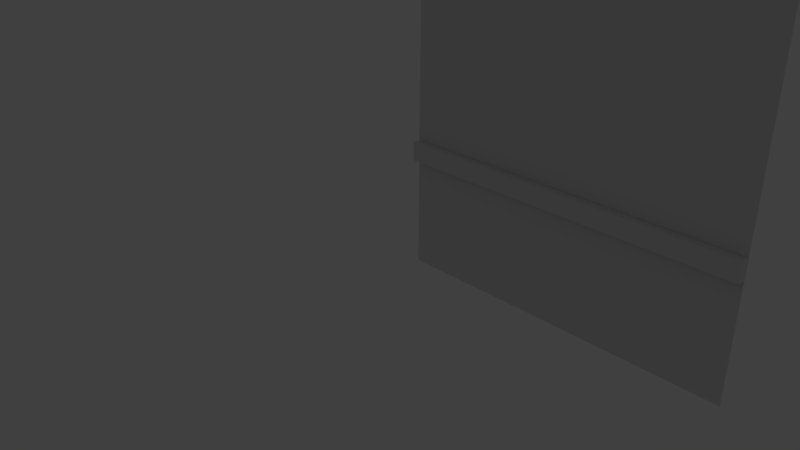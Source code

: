 # Source: bathroom_e.blend  (saved by Blender 2.66.0; exported with 4.5.12 LTS)
import bpy
from mathutils import Matrix  # noqa: F401  (used for matrix-valued properties, if any)

bpy.ops.wm.read_factory_settings(use_empty=True)
scene = bpy.context.scene
scene.name = 'Scene'

# ---- collections
col_collection_1 = bpy.data.collections.new('Collection 1'); scene.collection.children.link(col_collection_1)
col_collection_1.hide_render = True
col_collection_1.hide_viewport = True
col_collection_2 = bpy.data.collections.new('Collection 2'); scene.collection.children.link(col_collection_2)
col_collection_2.hide_render = True
col_collection_2.hide_viewport = True
col_collection_3 = bpy.data.collections.new('Collection 3'); scene.collection.children.link(col_collection_3)
col_collection_4 = bpy.data.collections.new('Collection 4'); scene.collection.children.link(col_collection_4)
col_collection_11 = bpy.data.collections.new('Collection 11'); scene.collection.children.link(col_collection_11)
col_collection_11.hide_render = True
col_collection_11.hide_viewport = True
col_collection_12 = bpy.data.collections.new('Collection 12'); scene.collection.children.link(col_collection_12)
col_collection_12.hide_render = True
col_collection_12.hide_viewport = True
col_collection_20 = bpy.data.collections.new('Collection 20'); scene.collection.children.link(col_collection_20)
col_collection_20.hide_render = True
col_collection_20.hide_viewport = True

# ---- materials (node trees are filled in below, after node groups)
mat_painted_wall_w = bpy.data.materials.new('painted_wall_w')
mat_painted_wall_w.alpha_threshold = 0.0
mat_painted_wall_w.use_transparent_shadow = False
mat_painted_wall_w.roughness = 0.5
mat_painted_wall_w.line_color = (0.0, 0.0, 0.0, 1.0)
mat_wall_e = bpy.data.materials.new('wall_e')
mat_wall_e.alpha_threshold = 0.0
mat_wall_e.use_transparent_shadow = False
mat_wall_e.roughness = 0.5
mat_wall_e.specular_intensity = 0.0
mat_wall_e.line_color = (0.0, 0.0, 0.0, 1.0)
mat_pinated_wall_e = bpy.data.materials.new('pinated_wall_e')
mat_pinated_wall_e.alpha_threshold = 0.0
mat_pinated_wall_e.use_transparent_shadow = False
mat_pinated_wall_e.roughness = 0.5
mat_pinated_wall_e.line_color = (0.0, 0.0, 0.0, 1.0)
mat_wall_w = bpy.data.materials.new('wall_w')
mat_wall_w.alpha_threshold = 0.0
mat_wall_w.use_transparent_shadow = False
mat_wall_w.roughness = 0.5
mat_wall_w.line_color = (0.0, 0.0, 0.0, 1.0)
mat_door_blue = bpy.data.materials.new('door_blue')
mat_door_blue.alpha_threshold = 0.0
mat_door_blue.use_transparent_shadow = False
mat_door_blue.roughness = 0.5
mat_door_blue.line_color = (0.0, 0.0, 0.0, 1.0)
mat_door_brown = bpy.data.materials.new('door_brown')
mat_door_brown.alpha_threshold = 0.0
mat_door_brown.use_transparent_shadow = False
mat_door_brown.roughness = 0.5
mat_door_brown.line_color = (0.0, 0.0, 0.0, 1.0)
mat_painted_wall_s = bpy.data.materials.new('painted_wall_s')
mat_painted_wall_s.alpha_threshold = 0.0
mat_painted_wall_s.use_transparent_shadow = False
mat_painted_wall_s.roughness = 0.5
mat_painted_wall_s.line_color = (0.0, 0.0, 0.0, 1.0)
mat_wall_s = bpy.data.materials.new('wall_s')
mat_wall_s.alpha_threshold = 0.0
mat_wall_s.use_transparent_shadow = False
mat_wall_s.roughness = 0.5
mat_wall_s.line_color = (0.0, 0.0, 0.0, 1.0)
mat_painted_wall_n = bpy.data.materials.new('painted_wall_n')
mat_painted_wall_n.alpha_threshold = 0.0
mat_painted_wall_n.use_transparent_shadow = False
mat_painted_wall_n.roughness = 0.5
mat_painted_wall_n.specular_intensity = 0.0
mat_painted_wall_n.line_color = (0.0, 0.0, 0.0, 1.0)
mat_wall_n = bpy.data.materials.new('wall_n')
mat_wall_n.alpha_threshold = 0.0
mat_wall_n.use_transparent_shadow = False
mat_wall_n.roughness = 0.5
mat_wall_n.specular_intensity = 0.0
mat_wall_n.line_color = (0.0, 0.0, 0.0, 1.0)
mat_floor = bpy.data.materials.new('floor')
mat_floor.alpha_threshold = 0.0
mat_floor.use_transparent_shadow = False
mat_floor.roughness = 0.5
mat_floor.specular_intensity = 0.0
mat_floor.line_color = (0.0, 0.0, 0.0, 1.0)
mat_ceiling = bpy.data.materials.new('ceiling')
mat_ceiling.alpha_threshold = 0.0
mat_ceiling.use_transparent_shadow = False
mat_ceiling.roughness = 0.5
mat_ceiling.line_color = (0.0, 0.0, 0.0, 1.0)

# ---- material node trees

# ---- world
world_world = bpy.data.worlds.new('World'); scene.world = world_world
world_world.color = (0.05088, 0.05088, 0.05088)
world_world.use_sun_shadow = False
world_world.sun_shadow_jitter_overblur = 0.0
world_world.cycles.sampling_method = 'MANUAL'
world_world.cycles.sample_map_resolution = 256

# ---- cameras
cam_camera = bpy.data.cameras.new('Camera')
cam_camera.clip_end = 100.0
cam_camera.lens = 35.0
cam_camera.sensor_width = 32.0
cam_camera.sensor_height = 18.0
cam_camera.ortho_scale = 7.314
cam_camera.dof.focus_distance = 0.0
cam_camera.dof.aperture_fstop = 128.0

# ---- lights
light_lamp_001 = bpy.data.lights.new('Lamp.001', 'POINT')
light_lamp_001.transmission_factor = 0.0
light_lamp_001.cutoff_distance = 30.0
light_lamp_001.energy = 100.0
light_lamp_001.shadow_buffer_clip_start = 1.001
light_lamp_001.shadow_soft_size = 0.1
light_lamp_001.shadow_maximum_resolution = 0.006
light_lamp_001.use_absolute_resolution = True
light_lamp_001.cycles.use_multiple_importance_sampling = False
light_lamp = bpy.data.lights.new('Lamp', 'POINT')
light_lamp.transmission_factor = 0.0
light_lamp.cutoff_distance = 30.0
light_lamp.energy = 100.0
light_lamp.shadow_buffer_clip_start = 1.001
light_lamp.shadow_soft_size = 0.1
light_lamp.shadow_maximum_resolution = 0.006
light_lamp.use_absolute_resolution = True
light_lamp.cycles.use_multiple_importance_sampling = False

# ---- meshes
me_cube_006 = bpy.data.meshes.new('Cube.006')
me_cube_006.from_pydata([(-1.0, -1.0, 0.125), (-1.0, 1.0, 0.125), (1.0, 1.0, 0.125), (1.0, -1.0, 0.125), (-1.0, 1.0, -0.125), (-1.0, -1.0, -0.125), (1.0, 1.0, -0.125), (1.0, -1.0, -0.125), (1.0, 2.151, -0.125), (-1.0, 2.151, -0.125), (1.0, 2.151, 0.125), (-1.0, 2.151, 0.125)], [], [(3, 2, 1, 0), (0, 1, 4, 5), (6, 4, 9, 8), (2, 3, 7, 6), (3, 0, 5, 7), (4, 1, 11, 9), (2, 6, 8, 10), (11, 10, 8, 9), (1, 2, 10, 11)])
_uv = me_cube_006.uv_layers.new(name='UVMap')
_uv.uv.foreach_set('vector', [1.0, 0.8995, 1.0, 0.9449, 0.0, 0.9449, 0.0, 0.8995, 0.5, 0.25, 0.5, 8.659e-05, 0.625, 8.659e-05, 0.625, 0.25, 0.0, 0.5, 1.0, 0.5, 1.0, 0.5, 0.0, 0.5, 0.5, 0.75, 0.5, 0.5, 0.625, 0.5, 0.625, 0.75, 0.5, 0.5, 0.5, 0.25, 0.625, 0.25, 0.625, 0.5, 0.625, 8.659e-05, 0.5, 8.659e-05, 0.5, 8.659e-05, 0.625, 8.659e-05, 0.5, 0.75, 0.625, 0.75, 0.625, 0.75, 0.5, 0.75, 1.0, 0.9908, 0.0, 0.9908, 0.0, 0.8842, 1.0, 0.8842, 0.0, 0.9449, 1.0, 0.9449, 1.0, 0.971, 0.0, 0.971])
me_cube_006.materials.append(mat_painted_wall_w)
me_cube_006.use_remesh_preserve_volume = False
me_cube_006.use_remesh_preserve_attributes = False
me_cube_006.use_mirror_vertex_groups = False
me_cube_006.update()
me_cube_002 = bpy.data.meshes.new('Cube.002')
me_cube_002.from_pydata([(1.0, -1.0, -1.0), (-1.0, -1.0, -1.0), (1.0, -1.0, 1.0), (-1.0, -1.0, 1.0)], [], [(0, 1, 3, 2)])
_uv = me_cube_002.uv_layers.new(name='UVMap')
_uv.uv.foreach_set('vector', [0.0, 0.0, 1.0, 0.0, 1.0, 1.0, 5.071e-07, 1.0])
me_cube_002.materials.append(mat_wall_e)
me_cube_002.use_remesh_preserve_volume = False
me_cube_002.use_remesh_preserve_attributes = False
me_cube_002.use_mirror_vertex_groups = False
me_cube_002.update()
me_cube_007 = bpy.data.meshes.new('Cube.007')
me_cube_007.from_pydata([(-1.0, -1.0, 0.125), (-1.0, 1.0, 0.125), (1.0, 1.0, 0.125), (1.0, -1.0, 0.125), (-1.0, 1.0, -0.125), (-1.0, -1.0, -0.125), (1.0, 1.0, -0.125), (1.0, -1.0, -0.125), (1.0, 2.151, -0.125), (-1.0, 2.151, -0.125), (1.0, 2.151, 0.125), (-1.0, 2.151, 0.125)], [], [(3, 2, 1, 0), (0, 1, 4, 5), (6, 4, 9, 8), (2, 3, 7, 6), (3, 0, 5, 7), (4, 1, 11, 9), (2, 6, 8, 10), (11, 10, 8, 9), (1, 2, 10, 11)])
_uv = me_cube_007.uv_layers.new(name='UVMap')
_uv.uv.foreach_set('vector', [0.0, 0.9947, 0.0, 0.926, 1.0, 0.926, 1.0, 0.9947, 0.5, 0.25, 0.5, 8.659e-05, 0.625, 8.659e-05, 0.625, 0.25, 0.0, 0.5, 1.0, 0.5, 1.0, 0.5, 0.0, 0.5, 0.5, 0.75, 0.5, 0.5, 0.625, 0.5, 0.625, 0.75, 0.5, 0.5, 0.5, 0.25, 0.625, 0.25, 0.625, 0.5, 0.625, 8.659e-05, 0.5, 8.659e-05, 0.5, 8.659e-05, 0.625, 8.659e-05, 0.5, 0.75, 0.625, 0.75, 0.625, 0.75, 0.5, 0.75, 1.0, 0.9891, 0.0, 0.9891, 0.0, 0.8859, 1.0, 0.8859, 1.0, 0.926, 0.0, 0.926, 0.0, 0.8865, 1.0, 0.8865])
me_cube_007.materials.append(mat_pinated_wall_e)
me_cube_007.use_remesh_preserve_volume = False
me_cube_007.use_remesh_preserve_attributes = False
me_cube_007.use_mirror_vertex_groups = False
me_cube_007.update()
me_cube_004 = bpy.data.meshes.new('Cube.004')
me_cube_004.from_pydata([(1.0, 1.0, -1.0), (-1.0, 1.0, -1.0), (1.0, 1.0, 1.0), (-1.0, 1.0, 1.0)], [], [(2, 3, 1, 0)])
_uv = me_cube_004.uv_layers.new(name='UV coord')
_uv.uv.foreach_set('vector', [1.0, 1.0, 0.0, 1.0, 1.4e-07, 0.0, 1.0, 0.0])
me_cube_004.materials.append(mat_wall_w)
me_cube_004.use_remesh_preserve_volume = False
me_cube_004.use_remesh_preserve_attributes = False
me_cube_004.use_mirror_vertex_groups = False
me_cube_004.update()
me_cube_011 = bpy.data.meshes.new('Cube.011')
me_cube_011.from_pydata([(-2.006, 0.01921, -1.0), (-2.006, 2.019, -1.0), (-0.006212, 2.019, -1.0), (-0.006212, 0.01921, -1.0), (-2.006, 0.01921, 1.0), (-2.006, 2.019, 1.0), (-0.006212, 2.019, 1.0), (-0.006212, 0.01921, 1.0)], [], [(4, 5, 1, 0), (5, 6, 2, 1), (6, 7, 3, 2), (7, 4, 0, 3), (0, 1, 2, 3), (7, 6, 5, 4)])
me_cube_011.polygons.foreach_set('material_index', [1, 0, 0, 0, 0, 0])
_uv = me_cube_011.uv_layers.new(name='UVMap')
_uv.uv.foreach_set('vector', [1.0, 1.0, 0.0, 1.0, 0.0, 0.0, 1.0, 0.0, 0.1245, 0.4134, 0.1245, 0.5229, 0.06134, 0.5229, 0.06134, 0.4134, 1.0, 1.0, 0.0, 1.0, 0.0, 0.0, 1.0, 0.0, 0.1245, 0.1943, 0.1245, 0.3038, 0.06134, 0.3038, 0.06134, 0.1943, 0.05574, 0.5038, 0.1383, 0.5038, 0.1383, 0.6133, 0.05574, 0.6133, 0.05574, 0.2847, 0.1383, 0.2847, 0.1383, 0.3942, 0.05574, 0.3942])
me_cube_011.materials.append(mat_door_blue)
me_cube_011.materials.append(mat_door_brown)
me_cube_011.use_remesh_preserve_volume = False
me_cube_011.use_remesh_preserve_attributes = False
me_cube_011.use_mirror_vertex_groups = False
me_cube_011.update()
me_cube_010 = bpy.data.meshes.new('Cube.010')
me_cube_010.from_pydata([(1.0, 0.7857, 1.0), (-1.0, 1.0, -1.0), (1.0, 1.0, -1.0), (-1.0, 0.7857, -1.0), (1.0, 0.7857, -1.0), (-1.0, 1.0, 1.0), (1.0, 1.0, 1.0), (-1.0, 0.7857, 1.0), (-1.0, 0.0, 1.0), (1.0, 0.0, 1.0), (-1.0, 1.0, 0.8769), (1.0, 0.7857, 0.8769), (1.0, 1.0, 0.8769), (-1.0, 0.7857, 0.8769), (-1.0, 0.0, 0.8769), (1.0, 0.0, 0.8769)], [], [(13, 10, 1, 3), (10, 12, 2, 1), (12, 11, 4, 2), (3, 1, 2, 4), (0, 6, 5, 7), (9, 0, 7, 8), (14, 13, 11, 15), (11, 13, 3, 4), (6, 0, 11, 12), (8, 7, 13, 14), (5, 6, 12, 10), (7, 5, 10, 13), (0, 9, 15, 11)])
_uv = me_cube_010.uv_layers.new(name='UVMap')
_uv.uv.foreach_set('vector', [0.2588, 0.7798, 0.2247, 0.7032, 0.3388, 0.09014, 0.3759, 0.1235, 0.2247, 0.7032, 0.06648, 0.6473, 0.03416, 0.09014, 0.3388, 0.09014, 0.6949, 0.8964, 0.6949, 0.9886, 0.2778, 0.9886, 0.2778, 0.8964, 0.3394, 0.0001052, 0.3388, 0.09014, 0.03416, 0.09014, 0.03467, 0.0001053, 0.04458, 0.7288, 0.07111, 0.6894, 0.2137, 0.7508, 0.2328, 0.8275, 0.02735, 0.8951, 0.04458, 0.7288, 0.2328, 0.8275, 0.2155, 0.9938, 0.3761, 0.7601, 0.3761, 0.5359, 0.6298, 0.5359, 0.6298, 0.7601, 0.6298, 0.5359, 0.3761, 0.5359, 0.3761, 0.0001053, 0.6298, 0.0001052, 0.7222, 0.8964, 0.7222, 0.9886, 0.6949, 0.9886, 0.6949, 0.8964, 0.2155, 0.9938, 0.2328, 0.8275, 0.2443, 0.8336, 0.2271, 0.9999, 0.2137, 0.7508, 0.07111, 0.6894, 0.06648, 0.6473, 0.2247, 0.7032, 0.2328, 0.8275, 0.2137, 0.7508, 0.2247, 0.7032, 0.2588, 0.7798, 0.1375, 0.9761, 0.04622, 0.9761, 0.04622, 0.901, 0.1375, 0.901])
me_cube_010.materials.append(mat_painted_wall_s)
me_cube_010.use_remesh_preserve_volume = False
me_cube_010.use_remesh_preserve_attributes = False
me_cube_010.use_mirror_vertex_groups = False
me_cube_010.update()
me_cube_009 = bpy.data.meshes.new('Cube.009')
me_cube_009.from_pydata([(-1.0, -1.0, 0.125), (-1.0, 1.0, 0.125), (1.0, 1.0, 0.125), (1.0, -1.0, 0.125), (-1.0, 1.0, -0.125), (-1.0, -1.0, -0.125), (1.0, 1.0, -0.125), (1.0, -1.0, -0.125), (1.0, 2.151, -0.125), (-1.0, 2.151, -0.125), (1.0, 2.151, 0.125), (-1.0, 2.151, 0.125), (-0.4444, 1.0, 0.125), (0.4444, 1.0, 0.125), (0.4444, -1.0, 0.125), (-0.4444, -1.0, 0.125), (0.4444, 1.0, -0.125), (-0.4444, 1.0, -0.125), (-0.4444, -1.0, -0.125), (0.4444, -1.0, -0.125), (0.4444, 2.151, -0.125), (-0.4444, 2.151, -0.125), (-0.4444, 2.151, 0.125), (0.4444, 2.151, 0.125)], [], [(15, 12, 1, 0), (0, 1, 4, 5), (17, 4, 9, 21), (2, 3, 7, 6), (15, 0, 5, 18), (4, 1, 11, 9), (2, 6, 8, 10), (23, 10, 8, 20), (13, 2, 10, 23), (3, 2, 13, 14), (6, 16, 20, 8), (3, 14, 19, 7), (19, 14, 23, 20), (11, 22, 21, 9), (15, 18, 21, 22), (1, 12, 22, 11)])
_uv = me_cube_009.uv_layers.new(name='UVMap')
_uv.uv.foreach_set('vector', [0.348, 0.9863, 0.348, 0.9226, 0.652, 0.9226, 0.652, 0.9863, 0.5, 0.25, 0.5, 8.659e-05, 0.625, 8.659e-05, 0.625, 0.25, 0.6667, 0.5, 1.0, 0.5, 1.0, 0.5, 0.6667, 0.5, 0.5, 0.75, 0.5, 0.5, 0.625, 0.5, 0.625, 0.75, 0.5, 0.3334, 0.5, 0.25, 0.625, 0.25, 0.625, 0.3334, 0.625, 8.659e-05, 0.5, 8.659e-05, 0.5, 8.659e-05, 0.625, 8.659e-05, 0.5, 0.75, 0.625, 0.75, 0.625, 0.75, 0.5, 0.75, 0.2778, 0.9885, 0.0, 0.9885, 0.0, 0.8865, 0.2778, 0.8865, 0.673, 0.9174, 0.327, 0.9174, 0.327, 0.8821, 0.673, 0.8821, 0.327, 0.9788, 0.327, 0.9174, 0.673, 0.9174, 0.673, 0.9788, 0.0, 0.5, 0.3333, 0.5, 0.3333, 0.5, 0.0, 0.5, 0.5, 0.5, 0.5, 0.4167, 0.625, 0.4167, 0.625, 0.5, 0.5, 0.4167, 0.0, 0.0, 0.3333, 0.875, 0.0, 0.0, 1.0, 0.9885, 0.7222, 0.9885, 0.7222, 0.8865, 1.0, 0.8865, 0.625, 0.3334, 0.0, 0.0, 0.6667, 1.0, 0.0, 0.0, 0.652, 0.9226, 0.348, 0.9226, 0.348, 0.8859, 0.652, 0.8859])
me_cube_009.materials.append(mat_painted_wall_s)
me_cube_009.use_remesh_preserve_volume = False
me_cube_009.use_remesh_preserve_attributes = False
me_cube_009.use_mirror_vertex_groups = False
me_cube_009.update()
me_cube_003 = bpy.data.meshes.new('Cube.003')
me_cube_003.from_pydata([(-1.0, -1.0, -1.0), (-1.0, 1.0, -1.0), (-1.0, -1.0, 1.0), (-1.0, 1.0, 1.0), (-1.0, -1.0, 0.5556), (-1.0, 1.0, 0.5556), (-1.0, 0.4444, 1.0), (-1.0, -0.4444, 1.0), (-1.0, 0.4444, -1.0), (-1.0, -0.4444, -1.0), (-1.0, -0.4444, 0.5556), (-1.0, 0.4444, 0.5556)], [], [(11, 5, 3, 6), (8, 1, 5, 11), (4, 10, 7, 2), (10, 11, 6, 7), (0, 9, 10, 4)])
_uv = me_cube_003.uv_layers.new(name='UVMap')
_uv.uv.foreach_set('vector', [0.7222, 0.7778, 1.0, 0.7778, 1.0, 1.0, 0.7222, 1.0, 0.7222, 0.0, 1.0, 0.0, 1.0, 0.7778, 0.7222, 0.7778, 1.513e-07, 0.7778, 0.2778, 0.7778, 0.2778, 1.0, 1.513e-07, 1.0, 0.2778, 0.7778, 0.7222, 0.7778, 0.7222, 1.0, 0.2778, 1.0, 0.0, 0.0, 0.2778, 0.0, 0.2778, 0.7778, 1.513e-07, 0.7778])
me_cube_003.materials.append(mat_wall_s)
me_cube_003.use_remesh_preserve_volume = False
me_cube_003.use_remesh_preserve_attributes = False
me_cube_003.use_mirror_vertex_groups = False
me_cube_003.update()
me_cube_008 = bpy.data.meshes.new('Cube.008')
me_cube_008.from_pydata([(-1.0, -1.0, 0.125), (-1.0, 1.0, 0.125), (1.0, 1.0, 0.125), (1.0, -1.0, 0.125), (-1.0, 1.0, -0.125), (-1.0, -1.0, -0.125), (1.0, 1.0, -0.125), (1.0, -1.0, -0.125), (1.0, 2.151, -0.125), (-1.0, 2.151, -0.125), (1.0, 2.151, 0.125), (-1.0, 2.151, 0.125)], [], [(3, 2, 1, 0), (0, 1, 4, 5), (6, 4, 9, 8), (2, 3, 7, 6), (3, 0, 5, 7), (4, 1, 11, 9), (2, 6, 8, 10), (11, 10, 8, 9), (1, 2, 10, 11)])
_uv = me_cube_008.uv_layers.new(name='UVMap')
_uv.uv.foreach_set('vector', [1.0, 0.8941, 1.0, 0.949, 0.0, 0.9489, 0.0, 0.8941, 0.5, 0.25, 0.5, 8.659e-05, 0.625, 8.659e-05, 0.625, 0.25, 0.0, 0.5, 1.0, 0.5, 1.0, 0.5, 0.0, 0.5, 0.5, 0.75, 0.5, 0.5, 0.625, 0.5, 0.625, 0.75, 0.5, 0.5, 0.5, 0.25, 0.625, 0.25, 0.625, 0.5, 0.625, 8.659e-05, 0.5, 8.659e-05, 0.5, 8.659e-05, 0.625, 8.659e-05, 0.5, 0.75, 0.625, 0.75, 0.625, 0.75, 0.5, 0.75, 1.0, 0.9872, 0.0, 0.9872, 0.0, 0.8878, 1.0, 0.8878, 0.0, 0.9489, 1.0, 0.949, 1.0, 0.9805, -5.298e-08, 0.9805])
me_cube_008.materials.append(mat_painted_wall_n)
me_cube_008.use_remesh_preserve_volume = False
me_cube_008.use_remesh_preserve_attributes = False
me_cube_008.use_mirror_vertex_groups = False
me_cube_008.update()
me_cube_005 = bpy.data.meshes.new('Cube.005')
me_cube_005.from_pydata([(1.0, 1.0, -1.0), (1.0, -1.0, -1.0), (1.0, 1.0, 1.0), (1.0, -1.0, 1.0)], [], [(0, 1, 3, 2)])
_uv = me_cube_005.uv_layers.new(name='UVMap')
_uv.uv.foreach_set('vector', [0.0, 0.0, 1.0, 0.0, 1.0, 1.0, 2.178e-07, 1.0])
me_cube_005.materials.append(mat_wall_n)
me_cube_005.use_remesh_preserve_volume = False
me_cube_005.use_remesh_preserve_attributes = False
me_cube_005.use_mirror_vertex_groups = False
me_cube_005.update()
me_cube = bpy.data.meshes.new('Cube')
me_cube.from_pydata([(1.0, 1.0, -1.0), (1.0, -1.0, -1.0), (-1.0, -1.0, -1.0), (-1.0, 1.0, -1.0)], [], [(0, 3, 2, 1)])
_uv = me_cube.uv_layers.new(name='UVMap')
_uv.uv.foreach_set('vector', [0.0, -5.96e-08, 1.0, 5.96e-08, 1.0, 1.0, 0.0, 1.0])
me_cube.materials.append(mat_floor)
me_cube.use_remesh_preserve_volume = False
me_cube.use_remesh_preserve_attributes = False
me_cube.use_mirror_vertex_groups = False
me_cube.update()
me_cube_001 = bpy.data.meshes.new('Cube.001')
me_cube_001.from_pydata([(1.0, 1.0, 1.0), (1.0, -1.0, 1.0), (-1.0, -1.0, 1.0), (-1.0, 1.0, 1.0)], [], [(0, 1, 2, 3)])
_uv = me_cube_001.uv_layers.new(name='UVMap')
_uv.uv.foreach_set('vector', [1.0, 1.0, 1.0, 0.0, 0.0, 4.538e-07, 1.702e-07, 1.0])
me_cube_001.materials.append(mat_ceiling)
me_cube_001.use_remesh_preserve_volume = False
me_cube_001.use_remesh_preserve_attributes = False
me_cube_001.use_mirror_vertex_groups = False
me_cube_001.update()

# ---- objects
ob_wood_wall = bpy.data.objects.new('wood_wall', me_cube_006)
ob_wall_e = bpy.data.objects.new('wall_e', me_cube_002)
ob_wood_wall_001 = bpy.data.objects.new('wood_wall.001', me_cube_007)
ob_wall_w = bpy.data.objects.new('wall_w', me_cube_004)
ob_door = bpy.data.objects.new('door', me_cube_011)
ob_door_frame = bpy.data.objects.new('door_frame', me_cube_010)
ob_wood_wall_003 = bpy.data.objects.new('wood_wall.003', me_cube_009)
ob_wall_s = bpy.data.objects.new('wall_s', me_cube_003)
ob_wood_wall_002 = bpy.data.objects.new('wood_wall.002', me_cube_008)
ob_wall_n = bpy.data.objects.new('wall_n', me_cube_005)
ob_floor = bpy.data.objects.new('floor', me_cube)
ob_ceiling = bpy.data.objects.new('ceiling', me_cube_001)
ob_lamp_001 = bpy.data.objects.new('Lamp.001', light_lamp_001)
ob_lamp = bpy.data.objects.new('Lamp', light_lamp)
ob_camera = bpy.data.objects.new('Camera', cam_camera)

# ---- transforms, parenting, visibility, modifiers, constraints
ob_wood_wall.location = (0.0, -4.438, 3.25)
ob_wood_wall.scale = (7.0, 0.06347, 2.0)
ob_wood_wall.lineart.crease_threshold = 0.0
ob_wall_e.location = (0.0, 0.0, 4.5)
ob_wall_e.scale = (7.0, 4.5, 4.5)
ob_wall_e.lock_rotations_4d = False
ob_wall_e.empty_display_type = 'ARROWS'
ob_wall_e.lineart.crease_threshold = 0.0
ob_wood_wall_001.location = (0.0, 4.431, 3.25)
ob_wood_wall_001.rotation_euler = (0.0, 0.0, 3.142)
ob_wood_wall_001.scale = (7.0, 0.06347, 2.0)
ob_wood_wall_001.lineart.crease_threshold = 0.0
ob_wall_w.location = (0.0, 0.0, 4.5)
ob_wall_w.scale = (7.0, 4.5, 4.5)
ob_wall_w.lock_rotations_4d = False
ob_wall_w.empty_display_type = 'ARROWS'
ob_wall_w.lineart.crease_threshold = 0.0
ob_door.location = (-6.882, -1.576, 3.269)
ob_door.scale = (0.1, 1.55, 3.253)
ob_door.lineart.crease_threshold = 0.0
ob_door_frame.location = (-6.928, 0.0, 3.5)
ob_door_frame.scale = (0.15, 2.0, 3.5)
ob_door_frame.lineart.crease_threshold = 0.0
_m = ob_door_frame.modifiers.new('Mirror', 'MIRROR')
_m.use_axis = (False, True, False)
ob_wood_wall_003.location = (-6.925, 0.0, 3.25)
ob_wood_wall_003.rotation_euler = (0.0, 0.0, -1.571)
ob_wood_wall_003.scale = (4.5, 0.06347, 2.0)
ob_wood_wall_003.lineart.crease_threshold = 0.0
ob_wall_s.location = (0.0, 0.0, 4.5)
ob_wall_s.scale = (7.0, 4.5, 4.5)
ob_wall_s.lock_rotations_4d = False
ob_wall_s.empty_display_type = 'ARROWS'
ob_wall_s.lineart.crease_threshold = 0.0
ob_wood_wall_002.location = (6.929, 0.0, 3.25)
ob_wood_wall_002.rotation_euler = (0.0, 0.0, 1.571)
ob_wood_wall_002.scale = (4.5, 0.06347, 2.0)
ob_wood_wall_002.lineart.crease_threshold = 0.0
ob_wall_n.location = (0.0, 0.0, 4.5)
ob_wall_n.scale = (7.0, 4.5, 4.5)
ob_wall_n.lock_rotations_4d = False
ob_wall_n.empty_display_type = 'ARROWS'
ob_wall_n.lineart.crease_threshold = 0.0
ob_floor.location = (0.0, 0.0, 4.5)
ob_floor.scale = (7.0, 4.5, 4.5)
ob_floor.lock_rotations_4d = False
ob_floor.empty_display_type = 'ARROWS'
ob_floor.lineart.crease_threshold = 0.0
ob_ceiling.location = (0.0, 0.0, 4.49)
ob_ceiling.scale = (7.0, 4.5, 4.5)
ob_ceiling.lock_rotations_4d = False
ob_ceiling.empty_display_type = 'ARROWS'
ob_ceiling.lineart.crease_threshold = 0.0
ob_lamp_001.location = (1.017, 6.469e-07, 3.286)
ob_lamp_001.rotation_euler = (0.6503, 0.05522, 1.866)
ob_lamp_001.lock_rotations_4d = False
ob_lamp_001.empty_display_type = 'ARROWS'
ob_lamp_001.color = (0.0, 0.0, 0.0, 0.0)
ob_lamp_001.lineart.crease_threshold = 0.0
ob_lamp.location = (0.0, 0.0, 8.0)
ob_lamp.rotation_euler = (0.6503, 0.05522, 1.866)
ob_lamp.lock_rotations_4d = False
ob_lamp.empty_display_type = 'ARROWS'
ob_lamp.color = (0.0, 0.0, 0.0, 0.0)
ob_lamp.lineart.crease_threshold = 0.0
ob_camera.location = (-8.03, -10.71, 11.33)
ob_camera.rotation_euler = (1.123, -2.406e-08, -7.039)
ob_camera.scale = (1.0, 1.0, 1.0)
ob_camera.lock_rotations_4d = False
ob_camera.empty_display_type = 'ARROWS'
ob_camera.color = (0.0, 0.0, 0.0, 0.0)
ob_camera.display_type = 'WIRE'
ob_camera.lineart.crease_threshold = 0.0

# ---- collection membership
col_collection_1.objects.link(ob_wood_wall)
col_collection_1.objects.link(ob_wall_e)
col_collection_2.objects.link(ob_wood_wall_001)
col_collection_2.objects.link(ob_wall_w)
col_collection_3.objects.link(ob_door)
col_collection_3.objects.link(ob_door_frame)
col_collection_3.objects.link(ob_wood_wall_003)
col_collection_3.objects.link(ob_wall_s)
col_collection_4.objects.link(ob_wood_wall_002)
col_collection_4.objects.link(ob_wall_n)
col_collection_11.objects.link(ob_floor)
col_collection_12.objects.link(ob_ceiling)
col_collection_20.objects.link(ob_lamp_001)
col_collection_20.objects.link(ob_lamp)
col_collection_20.objects.link(ob_camera)

# ---- scene / render settings (as saved in the file)
scene.camera = ob_camera
scene.frame_start = 1; scene.frame_end = 50; scene.frame_set(1)
scene.render.engine = 'BLENDER_EEVEE_NEXT'
scene.render.image_settings.color_mode = 'RGB'
scene.render.image_settings.compression = 90
scene.render.resolution_percentage = 50
scene.render.dither_intensity = 0.0
scene.render.bake_margin = 2
scene.cycles.use_denoising = False
scene.cycles.samples = 10
scene.cycles.sampling_pattern = 'TABULATED_SOBOL'
scene.cycles.light_sampling_threshold = 0.0
scene.cycles.use_adaptive_sampling = False
scene.cycles.use_light_tree = False
scene.cycles.blur_glossy = 0.0
scene.cycles.volume_bounces = 1
scene.cycles.pixel_filter_type = 'GAUSSIAN'
scene.cycles.sample_clamp_indirect = 0.0
scene.view_settings.view_transform = 'Standard'
bpy.context.view_layer.update()

